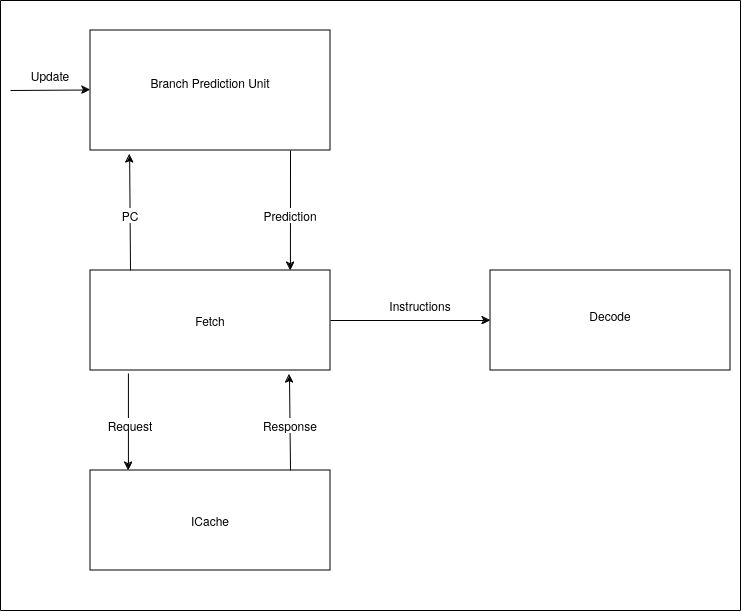

The diagram above was exported from draw.io. Its source (the exported page's mxGraphModel, read from the mxfile embedded in the PNG):
<mxGraphModel dx="1114" dy="726" grid="1" gridSize="10" guides="1" tooltips="1" connect="1" arrows="1" fold="1" page="1" pageScale="1" pageWidth="827" pageHeight="1169" background="#FFFFFF" math="0" shadow="0">
  <root>
    <mxCell id="0" />
    <mxCell id="1" parent="0" />
    <mxCell id="1m3xsZaj6f9H88R28fYz-2" value="" style="rounded=0;whiteSpace=wrap;html=1;" parent="1" vertex="1">
      <mxGeometry x="100" y="80" width="240" height="120" as="geometry" />
    </mxCell>
    <mxCell id="1m3xsZaj6f9H88R28fYz-3" value="" style="rounded=0;whiteSpace=wrap;html=1;" parent="1" vertex="1">
      <mxGeometry x="100" y="320" width="240" height="100" as="geometry" />
    </mxCell>
    <mxCell id="1m3xsZaj6f9H88R28fYz-4" value="" style="rounded=0;whiteSpace=wrap;html=1;" parent="1" vertex="1">
      <mxGeometry x="500" y="320" width="240" height="100" as="geometry" />
    </mxCell>
    <mxCell id="1m3xsZaj6f9H88R28fYz-5" value="" style="rounded=0;whiteSpace=wrap;html=1;" parent="1" vertex="1">
      <mxGeometry x="100" y="520" width="240" height="100" as="geometry" />
    </mxCell>
    <mxCell id="1m3xsZaj6f9H88R28fYz-7" value="&lt;div&gt;Branch Prediction Unit&lt;/div&gt;&lt;div&gt;&lt;br&gt;&lt;/div&gt;" style="text;html=1;align=center;verticalAlign=middle;whiteSpace=wrap;rounded=0;" parent="1" vertex="1">
      <mxGeometry x="150" y="125" width="140" height="30" as="geometry" />
    </mxCell>
    <mxCell id="1m3xsZaj6f9H88R28fYz-9" value="&lt;div&gt;Decode&lt;/div&gt;&lt;div&gt;&lt;br&gt;&lt;/div&gt;" style="text;html=1;align=center;verticalAlign=middle;whiteSpace=wrap;rounded=0;" parent="1" vertex="1">
      <mxGeometry x="590" y="360" width="60" height="25" as="geometry" />
    </mxCell>
    <mxCell id="1m3xsZaj6f9H88R28fYz-10" value="Fetch" style="text;html=1;align=center;verticalAlign=middle;whiteSpace=wrap;rounded=0;" parent="1" vertex="1">
      <mxGeometry x="190" y="355" width="60" height="30" as="geometry" />
    </mxCell>
    <mxCell id="1m3xsZaj6f9H88R28fYz-12" value="ICache" style="text;html=1;align=center;verticalAlign=middle;whiteSpace=wrap;rounded=0;" parent="1" vertex="1">
      <mxGeometry x="190" y="555" width="60" height="30" as="geometry" />
    </mxCell>
    <mxCell id="1m3xsZaj6f9H88R28fYz-13" value="" style="endArrow=classic;html=1;rounded=0;exitX=1;exitY=0.5;exitDx=0;exitDy=0;entryX=0;entryY=0.5;entryDx=0;entryDy=0;" parent="1" source="1m3xsZaj6f9H88R28fYz-3" target="1m3xsZaj6f9H88R28fYz-4" edge="1">
      <mxGeometry width="50" height="50" relative="1" as="geometry">
        <mxPoint x="410" y="400" as="sourcePoint" />
        <mxPoint x="460" y="350" as="targetPoint" />
      </mxGeometry>
    </mxCell>
    <mxCell id="1m3xsZaj6f9H88R28fYz-14" value="Instructions" style="text;html=1;align=center;verticalAlign=middle;whiteSpace=wrap;rounded=0;" parent="1" vertex="1">
      <mxGeometry x="400" y="340" width="60" height="30" as="geometry" />
    </mxCell>
    <mxCell id="1m3xsZaj6f9H88R28fYz-15" value="" style="endArrow=classic;html=1;rounded=0;entryX=0.829;entryY=1.04;entryDx=0;entryDy=0;entryPerimeter=0;" parent="1" target="1m3xsZaj6f9H88R28fYz-3" edge="1">
      <mxGeometry width="50" height="50" relative="1" as="geometry">
        <mxPoint x="300" y="520" as="sourcePoint" />
        <mxPoint x="350" y="470" as="targetPoint" />
      </mxGeometry>
    </mxCell>
    <mxCell id="1m3xsZaj6f9H88R28fYz-16" value="" style="endArrow=classic;html=1;rounded=0;exitX=0.158;exitY=1.03;exitDx=0;exitDy=0;exitPerimeter=0;entryX=0.158;entryY=0;entryDx=0;entryDy=0;entryPerimeter=0;" parent="1" source="1m3xsZaj6f9H88R28fYz-3" target="1m3xsZaj6f9H88R28fYz-5" edge="1">
      <mxGeometry width="50" height="50" relative="1" as="geometry">
        <mxPoint x="51" y="520" as="sourcePoint" />
        <mxPoint x="50" y="660" as="targetPoint" />
      </mxGeometry>
    </mxCell>
    <mxCell id="1m3xsZaj6f9H88R28fYz-17" value="&lt;div&gt;Request&lt;/div&gt;" style="text;html=1;align=center;verticalAlign=middle;whiteSpace=wrap;rounded=0;rotation=0;labelBackgroundColor=default;" parent="1" vertex="1">
      <mxGeometry x="110" y="460" width="60" height="30" as="geometry" />
    </mxCell>
    <mxCell id="1m3xsZaj6f9H88R28fYz-19" value="Response" style="text;html=1;align=center;verticalAlign=middle;whiteSpace=wrap;rounded=0;labelBackgroundColor=default;" parent="1" vertex="1">
      <mxGeometry x="270" y="460" width="60" height="30" as="geometry" />
    </mxCell>
    <mxCell id="1m3xsZaj6f9H88R28fYz-23" value="" style="endArrow=classic;html=1;rounded=0;entryX=0.163;entryY=1.033;entryDx=0;entryDy=0;entryPerimeter=0;" parent="1" target="1m3xsZaj6f9H88R28fYz-2" edge="1">
      <mxGeometry width="50" height="50" relative="1" as="geometry">
        <mxPoint x="140" y="320" as="sourcePoint" />
        <mxPoint x="190" y="270" as="targetPoint" />
      </mxGeometry>
    </mxCell>
    <mxCell id="1m3xsZaj6f9H88R28fYz-24" value="PC" style="text;html=1;align=center;verticalAlign=middle;whiteSpace=wrap;rounded=0;labelBackgroundColor=default;" parent="1" vertex="1">
      <mxGeometry x="110" y="250" width="60" height="30" as="geometry" />
    </mxCell>
    <mxCell id="1m3xsZaj6f9H88R28fYz-25" value="" style="endArrow=classic;html=1;rounded=0;entryX=0.833;entryY=0;entryDx=0;entryDy=0;entryPerimeter=0;" parent="1" target="1m3xsZaj6f9H88R28fYz-3" edge="1">
      <mxGeometry width="50" height="50" relative="1" as="geometry">
        <mxPoint x="300" y="200" as="sourcePoint" />
        <mxPoint x="490" y="370" as="targetPoint" />
        <Array as="points">
          <mxPoint x="300" y="200" />
        </Array>
      </mxGeometry>
    </mxCell>
    <mxCell id="1m3xsZaj6f9H88R28fYz-27" value="Prediction" style="text;html=1;align=center;verticalAlign=middle;whiteSpace=wrap;rounded=0;labelBackgroundColor=default;" parent="1" vertex="1">
      <mxGeometry x="270" y="250" width="60" height="30" as="geometry" />
    </mxCell>
    <mxCell id="1m3xsZaj6f9H88R28fYz-35" value="" style="endArrow=none;html=1;rounded=0;" parent="1" edge="1">
      <mxGeometry width="50" height="50" relative="1" as="geometry">
        <mxPoint x="10" y="660" as="sourcePoint" />
        <mxPoint x="10" y="50" as="targetPoint" />
      </mxGeometry>
    </mxCell>
    <mxCell id="1m3xsZaj6f9H88R28fYz-37" value="" style="endArrow=none;html=1;rounded=0;" parent="1" edge="1">
      <mxGeometry width="50" height="50" relative="1" as="geometry">
        <mxPoint x="750" y="660" as="sourcePoint" />
        <mxPoint x="750" y="50" as="targetPoint" />
      </mxGeometry>
    </mxCell>
    <mxCell id="1m3xsZaj6f9H88R28fYz-38" value="" style="endArrow=none;html=1;rounded=0;" parent="1" edge="1">
      <mxGeometry width="50" height="50" relative="1" as="geometry">
        <mxPoint x="10" y="660" as="sourcePoint" />
        <mxPoint x="750" y="660" as="targetPoint" />
      </mxGeometry>
    </mxCell>
    <mxCell id="1m3xsZaj6f9H88R28fYz-39" value="" style="endArrow=none;html=1;rounded=0;" parent="1" edge="1">
      <mxGeometry width="50" height="50" relative="1" as="geometry">
        <mxPoint x="10" y="50" as="sourcePoint" />
        <mxPoint x="750" y="50" as="targetPoint" />
      </mxGeometry>
    </mxCell>
    <mxCell id="GgmuH7BbZzBMhc-jtaHB-2" value="" style="endArrow=classic;html=1;rounded=0;entryX=0;entryY=0.5;entryDx=0;entryDy=0;" edge="1" parent="1">
      <mxGeometry width="50" height="50" relative="1" as="geometry">
        <mxPoint x="20" y="140" as="sourcePoint" />
        <mxPoint x="100" y="139.5" as="targetPoint" />
      </mxGeometry>
    </mxCell>
    <mxCell id="GgmuH7BbZzBMhc-jtaHB-4" value="Update" style="text;html=1;align=center;verticalAlign=middle;whiteSpace=wrap;rounded=0;" vertex="1" parent="1">
      <mxGeometry x="30" y="110" width="60" height="30" as="geometry" />
    </mxCell>
  </root>
</mxGraphModel>